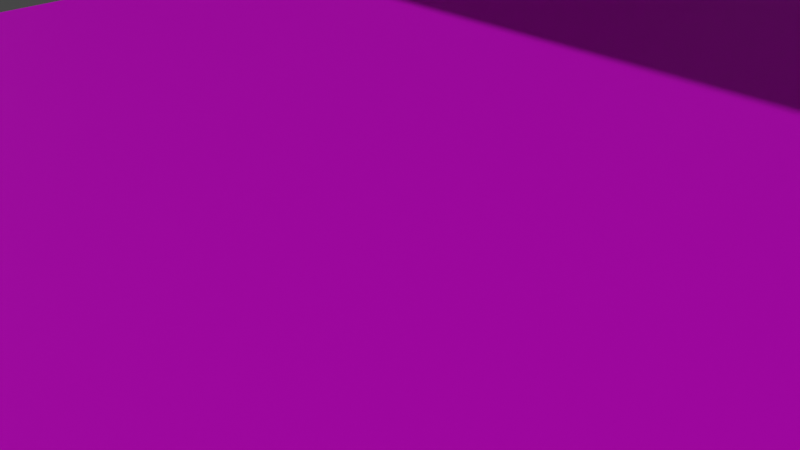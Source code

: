 # Source: hub.blend  (saved by Blender 3.6.13; exported with 4.5.12 LTS)
import bpy
from mathutils import Matrix  # noqa: F401  (used for matrix-valued properties, if any)

bpy.ops.wm.read_factory_settings(use_empty=True)
scene = bpy.context.scene
scene.name = 'Scene'

# ---- collections
col_collection = bpy.data.collections.new('Collection'); scene.collection.children.link(col_collection)

# ---- images (referenced by path relative to the original .blend; pixels are not part of the script)
import os
ASSET_DIR = os.environ.get("B2B_ASSET_DIR", "")  # directory of the original .blend (textures are referenced by path, not embedded)
HERE = os.path.dirname(os.path.abspath(__file__))  # packed textures are extracted next to this script under _unpacked/

def load_image(name, relpath, width, height, colorspace="sRGB"):
    """Load a texture the original file referenced (path relative to the .blend, or extracted next to this script)."""
    p = next((c for c in (os.path.join(HERE, relpath), os.path.join(ASSET_DIR, relpath)) if relpath and os.path.exists(c)), "")
    if p:
        img = bpy.data.images.load(p, check_existing=True)
        img.name = name
    else:  # same state as the original file: an image datablock whose file is absent (Cycles renders it pink)
        img = bpy.data.images.new(name, width, height)
        img.source = "FILE"
        img.filepath = "//" + (relpath or name)
    img.colorspace_settings.name = colorspace
    return img
img_null_png = load_image('null.png', 'null.png', 1024, 1024, 'sRGB')

# ---- materials (node trees are filled in below, after node groups)
mat_cenart = bpy.data.materials.new('cenart')
mat_cenart.use_transparent_shadow = False
mat_triger = bpy.data.materials.new('triger')
mat_triger.surface_render_method = 'BLENDED'
mat_triger.blend_method = 'BLEND'
mat_green = bpy.data.materials.new('green')
mat_green.use_transparent_shadow = False
mat_rigid_boady = bpy.data.materials.new('rigid boady')
mat_rigid_boady.use_transparent_shadow = False
mat_hub_walls = bpy.data.materials.new('hub_walls')
mat_hub_walls.use_transparent_shadow = False

# ---- node groups
ng_hub_base = bpy.data.node_groups.new('hub_base', 'GeometryNodeTree')
_s = ng_hub_base.interface.new_socket(name='Geometry', in_out='OUTPUT', socket_type='NodeSocketGeometry')
_s = ng_hub_base.interface.new_socket(name='Geometry', in_out='OUTPUT', socket_type='NodeSocketGeometry')
_s = ng_hub_base.interface.new_socket(name='Geometry', in_out='INPUT', socket_type='NodeSocketGeometry')
_s = ng_hub_base.interface.new_socket(name='Offset Scale', in_out='INPUT', socket_type='NodeSocketFloat')
_s.default_value = 1.0
ng_hub_base.is_modifier = True
_N = ng_hub_base.nodes; _L = ng_hub_base.links
n0 = _N.new('GeometryNodeExtrudeMesh'); n0.name = 'Extrude Mesh'; n0.location = (-115, 86)
n0.inputs[4].default_value = False
n1 = _N.new('GeometryNodeDeleteGeometry'); n1.name = 'Delete Geometry'; n1.location = (260, 394)
n1.domain = 'FACE'
n2 = _N.new('GeometryNodeJoinGeometry'); n2.name = 'Join Geometry'; n2.location = (1395, -126)
n3 = _N.new('GeometryNodeTransform'); n3.name = 'Transform Geometry'; n3.location = (478, -237)
n3.hide = True
n4 = _N.new('GeometryNodeTransform'); n4.name = 'Transform Geometry.001'; n4.location = (451, -341)
n5 = _N.new('ShaderNodeCombineXYZ'); n5.name = 'Combine XYZ'; n5.location = (-32, -414)
n6 = _N.new('NodeGroupInput'); n6.name = 'Group Input'; n6.location = (-766, -204)
n7 = _N.new('GeometryNodeFlipFaces'); n7.name = 'Flip Faces.001'; n7.location = (802, -507)
n8 = _N.new('GeometryNodeFlipFaces'); n8.name = 'Flip Faces'; n8.location = (607, 367)
n9 = _N.new('GeometryNodeExtrudeMesh'); n9.name = 'Extrude Mesh.001'; n9.location = (522, 142)
n9.inputs[4].default_value = False
n10 = _N.new('GeometryNodeMeshBoolean'); n10.name = 'Mesh Boolean'; n10.location = (1080, 364)
n10.operation = 'UNION'
n10.solver = 'EXACT'
n11 = _N.new('NodeGroupOutput'); n11.name = 'Group Output'; n11.location = (2536, -102)
n12 = _N.new('GeometryNodeMergeByDistance'); n12.name = 'Merge by Distance'; n12.location = (1733, -71)
_L.new(n6.outputs[0], n0.inputs[0])
_L.new(n6.outputs[1], n0.inputs[3])
_L.new(n0.outputs[0], n1.inputs[0])
_L.new(n0.outputs[1], n1.inputs[1])
_L.new(n1.outputs[0], n9.inputs[0])
_L.new(n2.outputs[0], n12.inputs[0])
_L.new(n1.outputs[0], n8.inputs[0])
_L.new(n6.outputs[0], n3.inputs[0])
_L.new(n6.outputs[1], n5.inputs[2])
_L.new(n5.outputs[0], n4.inputs[1])
_L.new(n4.outputs[0], n7.inputs[0])
_L.new(n6.outputs[0], n4.inputs[0])
_L.new(n3.outputs[0], n2.inputs[0])
_L.new(n8.outputs[0], n10.inputs[0])
_L.new(n9.outputs[0], n10.inputs[1])
_L.new(n8.outputs[0], n10.inputs[1])
_L.new(n10.outputs[0], n2.inputs[0])
_L.new(n12.outputs[0], n11.inputs[0])
n11.is_active_output = True

# ---- material node trees
mat_cenart.use_nodes = True; mat_cenart.node_tree.nodes.clear()
_N = mat_cenart.node_tree.nodes; _L = mat_cenart.node_tree.links
n0 = _N.new('ShaderNodeBsdfPrincipled'); n0.name = 'Principled BSDF'; n0.location = (10, 300)
n0.distribution = 'GGX'
n0.subsurface_method = 'RANDOM_WALK_SKIN'
n0.inputs[3].default_value = 1.45
n0.inputs[27].default_value = (0.0, 0.0, 0.0, 1.0)
n0.inputs[28].default_value = 1.0
n1 = _N.new('ShaderNodeOutputMaterial'); n1.name = 'Material Output'; n1.location = (300, 300)
n2 = _N.new('ShaderNodeTexImage'); n2.name = 'Image Texture'; n2.location = (-294, 251)
n2.image = img_null_png
n2.interpolation = 'Closest'
_L.new(n0.outputs[0], n1.inputs[0])
_L.new(n2.outputs[0], n0.inputs[0])
n1.is_active_output = True
mat_triger.use_nodes = True; mat_triger.node_tree.nodes.clear()
_N = mat_triger.node_tree.nodes; _L = mat_triger.node_tree.links
n0 = _N.new('ShaderNodeBsdfPrincipled'); n0.name = 'Principled BSDF'; n0.location = (10, 300)
n0.distribution = 'GGX'
n0.subsurface_method = 'RANDOM_WALK_SKIN'
n0.inputs[0].default_value = (1.0, 1.0, 0.0, 1.0)
n0.inputs[3].default_value = 1.45
n0.inputs[4].default_value = 0.1451
n0.inputs[27].default_value = (0.0, 0.0, 0.0, 1.0)
n0.inputs[28].default_value = 1.0
n1 = _N.new('ShaderNodeOutputMaterial'); n1.name = 'Material Output'; n1.location = (300, 300)
n1.target = 'CYCLES'
n2 = _N.new('ShaderNodeOutputMaterial'); n2.name = 'Material Output.001'; n2.location = (0, 0)
n2.target = 'EEVEE'
n3 = _N.new('ShaderNodeMixShader'); n3.name = 'Mix Shader'; n3.location = (0, 0)
n3.label = 'Disable Shadow'
n3.hide = True
n4 = _N.new('ShaderNodeLightPath'); n4.name = 'Light Path'; n4.location = (0, 0)
n4.hide = True
n5 = _N.new('ShaderNodeBsdfTransparent'); n5.name = 'Transparent BSDF'; n5.location = (0, 0)
n5.hide = True
_L.new(n0.outputs[0], n1.inputs[0])
_L.new(n0.outputs[0], n3.inputs[1])
_L.new(n3.outputs[0], n2.inputs[0])
_L.new(n4.outputs[1], n3.inputs[0])
_L.new(n5.outputs[0], n3.inputs[2])
n1.is_active_output = True
mat_green.use_nodes = True; mat_green.node_tree.nodes.clear()
_N = mat_green.node_tree.nodes; _L = mat_green.node_tree.links
n0 = _N.new('ShaderNodeBsdfPrincipled'); n0.name = 'Principled BSDF'; n0.location = (10, 300)
n0.distribution = 'GGX'
n0.subsurface_method = 'RANDOM_WALK_SKIN'
n0.inputs[0].default_value = (0.003488, 0.8, 0.0, 1.0)
n0.inputs[3].default_value = 1.45
n0.inputs[27].default_value = (0.0, 0.0, 0.0, 1.0)
n0.inputs[28].default_value = 1.0
n1 = _N.new('ShaderNodeOutputMaterial'); n1.name = 'Material Output'; n1.location = (300, 300)
_L.new(n0.outputs[0], n1.inputs[0])
n1.is_active_output = True
mat_rigid_boady.use_nodes = True; mat_rigid_boady.node_tree.nodes.clear()
_N = mat_rigid_boady.node_tree.nodes; _L = mat_rigid_boady.node_tree.links
n0 = _N.new('ShaderNodeBsdfPrincipled'); n0.name = 'Principled BSDF'; n0.location = (48, 300)
n0.distribution = 'GGX'
n0.subsurface_method = 'RANDOM_WALK_SKIN'
n0.inputs[3].default_value = 1.45
n0.inputs[27].default_value = (0.0, 0.0, 0.0, 1.0)
n0.inputs[28].default_value = 1.0
n1 = _N.new('ShaderNodeOutputMaterial'); n1.name = 'Material Output'; n1.location = (338, 300)
n2 = _N.new('ShaderNodeTexImage'); n2.name = 'Image Texture'; n2.location = (-498, 64)
n2.image = img_null_png
n2.interpolation = 'Closest'
n3 = _N.new('ShaderNodeMix'); n3.name = 'Mix'; n3.location = (-172, 242)
n3.data_type = 'RGBA'
n3.blend_type = 'MULTIPLY'
n4 = _N.new('ShaderNodeRGB'); n4.name = 'RGB'; n4.location = (-485, 260)
n4.outputs[0].default_value = (0.0, 0.5, 0.004308, 1.0)
_L.new(n0.outputs[0], n1.inputs[0])
_L.new(n2.outputs[0], n3.inputs[2])
_L.new(n2.outputs[0], n3.inputs[7])
_L.new(n3.outputs[2], n0.inputs[0])
_L.new(n4.outputs[0], n3.inputs[6])
n1.is_active_output = True
mat_hub_walls.use_nodes = True; mat_hub_walls.node_tree.nodes.clear()
_N = mat_hub_walls.node_tree.nodes; _L = mat_hub_walls.node_tree.links
n0 = _N.new('ShaderNodeBsdfPrincipled'); n0.name = 'Principled BSDF'; n0.location = (10, 300)
n0.distribution = 'GGX'
n0.subsurface_method = 'RANDOM_WALK_SKIN'
n0.inputs[3].default_value = 1.45
n0.inputs[27].default_value = (0.0, 0.0, 0.0, 1.0)
n0.inputs[28].default_value = 1.0
n1 = _N.new('ShaderNodeOutputMaterial'); n1.name = 'Material Output'; n1.location = (300, 300)
n2 = _N.new('ShaderNodeTexImage'); n2.name = 'Image Texture'; n2.location = (-336, 244)
n2.image = img_null_png
n2.interpolation = 'Closest'
_L.new(n0.outputs[0], n1.inputs[0])
_L.new(n2.outputs[0], n0.inputs[0])
n1.is_active_output = True

# ---- world
world_world = bpy.data.worlds.new('World'); scene.world = world_world
world_world.use_nodes = True; world_world.node_tree.nodes.clear()
_N = world_world.node_tree.nodes; _L = world_world.node_tree.links
n0 = _N.new('ShaderNodeOutputWorld'); n0.name = 'World Output'; n0.location = (300, 300)
n1 = _N.new('ShaderNodeBackground'); n1.name = 'Background'; n1.location = (10, 300)
n1.inputs[0].default_value = (0.05088, 0.05088, 0.05088, 1.0)
_L.new(n1.outputs[0], n0.inputs[0])
n0.is_active_output = True
world_world.color = (0.05088, 0.05088, 0.05088)
world_world.use_sun_shadow = False
world_world.sun_shadow_jitter_overblur = 0.0

# ---- cameras
cam_camera = bpy.data.cameras.new('Camera')
cam_camera.clip_end = 100.0
cam_camera.ortho_scale = 7.314

# ---- lights
light_sun = bpy.data.lights.new('Sun', 'SUN')
light_sun.transmission_factor = 0.0
light_sun.energy = 1.0

# ---- meshes
me_plane_001 = bpy.data.meshes.new('Plane.001')
me_plane_001.from_pydata([(-10.0, -10.0, 10.0), (10.0, -10.0, 0.0), (-10.0, 10.0, 10.0), (10.0, 10.0, 0.0), (-10.0, 10.0, -1.0), (-10.0, -10.0, -1.0), (10.0, -10.0, -1.0), (10.0, 10.0, -1.0)], [], [(0, 1, 3, 2), (5, 4, 7, 6), (3, 7, 4, 2), (0, 5, 6, 1), (1, 6, 7, 3), (2, 4, 5, 0)])
_uv = me_plane_001.uv_layers.new(name='UVMap')
_uv.uv.foreach_set('vector', [0.0, 0.0, 1.0, 0.0, 1.0, 1.0, 0.0, 1.0, 0.0, 0.0, 0.0, 1.0, 1.0, 1.0, 1.0, 0.0, 1.0, 1.0, 1.0, 1.0, 0.0, 1.0, 0.0, 1.0, 0.0, 0.0, 0.0, 0.0, 1.0, 0.0, 1.0, 0.0, 1.0, 0.0, 1.0, 0.0, 1.0, 1.0, 1.0, 1.0, 0.0, 1.0, 0.0, 1.0, 0.0, 0.0, 0.0, 0.0])
me_plane_001.materials.append(mat_cenart)
me_plane_001.update()
me_cube_001 = bpy.data.meshes.new('Cube.001')
me_cube_001.from_pydata([(-10.0, -10.0, -2.0), (-10.0, -10.0, 0.0), (-10.0, 10.0, -2.0), (-10.0, 10.0, 0.0), (10.0, -10.0, -2.0), (10.0, -10.0, 0.0), (10.0, 10.0, -2.0), (10.0, 10.0, 0.0)], [], [(0, 1, 3, 2), (2, 3, 7, 6), (6, 7, 5, 4), (4, 5, 1, 0), (2, 6, 4, 0), (7, 3, 1, 5)])
_uv = me_cube_001.uv_layers.new(name='UVMap')
_uv.uv.foreach_set('vector', [0.375, 0.0, 0.625, 0.0, 0.625, 0.25, 0.375, 0.25, 0.375, 0.25, 0.625, 0.25, 0.625, 0.5, 0.375, 0.5, 0.375, 0.5, 0.625, 0.5, 0.625, 0.75, 0.375, 0.75, 0.375, 0.75, 0.625, 0.75, 0.625, 1.0, 0.375, 1.0, 0.125, 0.5, 0.375, 0.5, 0.375, 0.75, 0.125, 0.75, 0.625, 0.5, 0.875, 0.5, 0.875, 0.75, 0.625, 0.75])
me_cube_001.materials.append(mat_cenart)
me_cube_001.update()
me_plane_003 = bpy.data.meshes.new('Plane.003')
me_plane_003.from_pydata([(-10.0, -10.0, 10.0), (10.0, -10.0, 0.0), (-10.0, 10.0, 10.0), (10.0, 10.0, 0.0), (-10.0, 10.0, -1.0), (-10.0, -10.0, -1.0), (10.0, -10.0, -1.0), (10.0, 10.0, -1.0), (-6.0, -10.0, 9.236), (-2.0, -10.0, 7.422), (2.0, -10.0, 4.986), (6.0, -10.0, 2.0), (6.0, 10.0, 2.0), (2.0, 10.0, 4.986), (-2.0, 10.0, 7.422), (-6.0, 10.0, 9.236), (-6.0, -10.0, -1.0), (-2.0, -10.0, -1.0), (2.0, -10.0, -1.0), (6.0, -10.0, -1.0), (6.0, 10.0, -1.0), (2.0, 10.0, -1.0), (-2.0, 10.0, -1.0), (-6.0, 10.0, -1.0)], [], [(11, 1, 3, 12), (19, 20, 7, 6), (15, 23, 4, 2), (11, 19, 6, 1), (1, 6, 7, 3), (2, 4, 5, 0), (0, 5, 16, 8), (8, 16, 17, 9), (9, 17, 18, 10), (10, 18, 19, 11), (3, 7, 20, 12), (12, 20, 21, 13), (13, 21, 22, 14), (14, 22, 23, 15), (5, 4, 23, 16), (16, 23, 22, 17), (17, 22, 21, 18), (18, 21, 20, 19), (0, 8, 15, 2), (8, 9, 14, 15), (9, 10, 13, 14), (10, 11, 12, 13), (23, 4, 22)])
_uv = me_plane_003.uv_layers.new(name='UVMap')
_uv.uv.foreach_set('vector', [0.8, 0.0, 1.0, 0.0, 1.0, 1.0, 0.8, 1.0, 0.8, 0.0, 0.8, 1.0, 1.0, 1.0, 1.0, 0.0, 0.2, 1.0, 0.2, 1.0, 0.0, 1.0, 0.0, 1.0, 0.8, 0.0, 0.8, 0.0, 1.0, 0.0, 1.0, 0.0, 1.0, 0.0, 1.0, 0.0, 1.0, 1.0, 1.0, 1.0, 0.0, 1.0, 0.0, 1.0, 0.0, 0.0, 0.0, 0.0, 0.0, 0.0, 0.0, 0.0, 0.2, 0.0, 0.2, 0.0, 0.2, 0.0, 0.2, 0.0, 0.4, 0.0, 0.4, 0.0, 0.4, 0.0, 0.4, 0.0, 0.6, 0.0, 0.6, 0.0, 0.6, 0.0, 0.6, 0.0, 0.8, 0.0, 0.8, 0.0, 1.0, 1.0, 1.0, 1.0, 0.8, 1.0, 0.8, 1.0, 0.8, 1.0, 0.8, 1.0, 0.6, 1.0, 0.6, 1.0, 0.6, 1.0, 0.6, 1.0, 0.4, 1.0, 0.4, 1.0, 0.4, 1.0, 0.4, 1.0, 0.2, 1.0, 0.2, 1.0, 0.0, 0.0, 0.0, 1.0, 0.2, 1.0, 0.2, 0.0, 0.2, 0.0, 0.2, 1.0, 0.4, 1.0, 0.4, 0.0, 0.4, 0.0, 0.4, 1.0, 0.6, 1.0, 0.6, 0.0, 0.6, 0.0, 0.6, 1.0, 0.8, 1.0, 0.8, 0.0, 0.0, 0.0, 0.2, 0.0, 0.2, 1.0, 0.0, 1.0, 0.2, 0.0, 0.4, 0.0, 0.4, 1.0, 0.2, 1.0, 0.4, 0.0, 0.6, 0.0, 0.6, 1.0, 0.4, 1.0, 0.6, 0.0, 0.8, 0.0, 0.8, 1.0, 0.6, 1.0, 0.0, 0.0, 0.0, 0.0, 0.0, 0.0])
me_plane_003.materials.append(mat_cenart)
me_plane_003.update()
me_cube = bpy.data.meshes.new('Cube')
me_cube.from_pydata([(-0.8981, -0.8981, -0.8981), (-1.102, -1.102, -1.102), (-0.8981, -0.8981, 0.8981), (-1.102, -1.102, 1.102), (-0.8981, 0.8981, -0.8981), (-1.102, 1.102, -1.102), (-0.8981, 0.8981, 0.8981), (-1.102, 1.102, 1.102), (0.8981, -0.8981, -0.8981), (1.102, -1.102, -1.102), (0.8981, -0.8981, 0.8981), (1.102, -1.102, 1.102), (0.8981, 0.8981, -0.8981), (1.102, 1.102, -1.102), (0.8981, 0.8981, 0.8981), (1.102, 1.102, 1.102), (-1.0, -0.8235, -0.8235), (-1.0, -0.8235, 0.8235), (-1.0, 0.8235, 0.8235), (-1.0, 0.8235, -0.8235), (-0.8235, 1.0, -0.8235), (-0.8235, 1.0, 0.8235), (0.8235, 1.0, 0.8235), (0.8235, 1.0, -0.8235), (1.0, 0.8235, -0.8235), (1.0, 0.8235, 0.8235), (1.0, -0.8235, 0.8235), (1.0, -0.8235, -0.8235), (0.8235, -1.0, -0.8235), (0.8235, -1.0, 0.8235), (-0.8235, -1.0, 0.8235), (-0.8235, -1.0, -0.8235), (-0.8235, 0.8235, -1.0), (0.8235, 0.8235, -1.0), (0.8235, -0.8235, -1.0), (-0.8235, -0.8235, -1.0), (0.8235, 0.8235, 1.0), (-0.8235, 0.8235, 1.0), (-0.8235, -0.8235, 1.0), (0.8235, -0.8235, 1.0)], [], [(16, 17, 2, 0), (17, 16, 1, 3), (17, 18, 6, 2), (18, 17, 3, 7), (18, 19, 4, 6), (19, 18, 7, 5), (19, 16, 0, 4), (16, 19, 5, 1), (20, 21, 6, 4), (21, 20, 5, 7), (21, 22, 14, 6), (22, 21, 7, 15), (22, 23, 12, 14), (23, 22, 15, 13), (23, 20, 4, 12), (20, 23, 13, 5), (24, 25, 14, 12), (25, 24, 13, 15), (25, 26, 10, 14), (26, 25, 15, 11), (26, 27, 8, 10), (27, 26, 11, 9), (27, 24, 12, 8), (24, 27, 9, 13), (28, 29, 10, 8), (29, 28, 9, 11), (29, 30, 2, 10), (30, 29, 11, 3), (30, 31, 0, 2), (31, 30, 3, 1), (31, 28, 8, 0), (28, 31, 1, 9), (32, 33, 12, 4), (33, 32, 5, 13), (33, 34, 8, 12), (34, 33, 13, 9), (34, 35, 0, 8), (35, 34, 9, 1), (35, 32, 4, 0), (32, 35, 1, 5), (36, 37, 6, 14), (37, 36, 15, 7), (37, 38, 2, 6), (38, 37, 7, 3), (38, 39, 10, 2), (39, 38, 3, 11), (39, 36, 14, 10), (36, 39, 11, 15)])
_uv = me_cube.uv_layers.new(name='UVMap')
_uv.uv.foreach_set('vector', [0.375, 0.0, 0.625, 0.0, 0.625, 0.0, 0.375, 0.0, 0.625, 0.0, 0.375, 0.0, 0.375, 0.0, 0.625, 0.0, 0.625, 0.0, 0.625, 0.25, 0.625, 0.25, 0.625, 0.0, 0.625, 0.25, 0.625, 0.0, 0.625, 0.0, 0.625, 0.25, 0.625, 0.25, 0.375, 0.25, 0.375, 0.25, 0.625, 0.25, 0.375, 0.25, 0.625, 0.25, 0.625, 0.25, 0.375, 0.25, 0.375, 0.25, 0.375, 0.0, 0.375, 0.0, 0.375, 0.25, 0.375, 0.0, 0.375, 0.25, 0.375, 0.25, 0.375, 0.0, 0.375, 0.25, 0.625, 0.25, 0.625, 0.25, 0.375, 0.25, 0.625, 0.25, 0.375, 0.25, 0.375, 0.25, 0.625, 0.25, 0.625, 0.25, 0.625, 0.5, 0.625, 0.5, 0.625, 0.25, 0.625, 0.5, 0.625, 0.25, 0.625, 0.25, 0.625, 0.5, 0.625, 0.5, 0.375, 0.5, 0.375, 0.5, 0.625, 0.5, 0.375, 0.5, 0.625, 0.5, 0.625, 0.5, 0.375, 0.5, 0.375, 0.5, 0.375, 0.25, 0.375, 0.25, 0.375, 0.5, 0.375, 0.25, 0.375, 0.5, 0.375, 0.5, 0.375, 0.25, 0.375, 0.5, 0.625, 0.5, 0.625, 0.5, 0.375, 0.5, 0.625, 0.5, 0.375, 0.5, 0.375, 0.5, 0.625, 0.5, 0.625, 0.5, 0.625, 0.75, 0.625, 0.75, 0.625, 0.5, 0.625, 0.75, 0.625, 0.5, 0.625, 0.5, 0.625, 0.75, 0.625, 0.75, 0.375, 0.75, 0.375, 0.75, 0.625, 0.75, 0.375, 0.75, 0.625, 0.75, 0.625, 0.75, 0.375, 0.75, 0.375, 0.75, 0.375, 0.5, 0.375, 0.5, 0.375, 0.75, 0.375, 0.5, 0.375, 0.75, 0.375, 0.75, 0.375, 0.5, 0.375, 0.75, 0.625, 0.75, 0.625, 0.75, 0.375, 0.75, 0.625, 0.75, 0.375, 0.75, 0.375, 0.75, 0.625, 0.75, 0.625, 0.75, 0.625, 1.0, 0.625, 1.0, 0.625, 0.75, 0.625, 1.0, 0.625, 0.75, 0.625, 0.75, 0.625, 1.0, 0.625, 1.0, 0.375, 1.0, 0.375, 1.0, 0.625, 1.0, 0.375, 1.0, 0.625, 1.0, 0.625, 1.0, 0.375, 1.0, 0.375, 1.0, 0.375, 0.75, 0.375, 0.75, 0.375, 1.0, 0.375, 0.75, 0.375, 1.0, 0.375, 1.0, 0.375, 0.75, 0.125, 0.5, 0.375, 0.5, 0.375, 0.5, 0.125, 0.5, 0.375, 0.5, 0.125, 0.5, 0.125, 0.5, 0.375, 0.5, 0.375, 0.5, 0.375, 0.75, 0.375, 0.75, 0.375, 0.5, 0.375, 0.75, 0.375, 0.5, 0.375, 0.5, 0.375, 0.75, 0.375, 0.75, 0.125, 0.75, 0.125, 0.75, 0.375, 0.75, 0.125, 0.75, 0.375, 0.75, 0.375, 0.75, 0.125, 0.75, 0.125, 0.75, 0.125, 0.5, 0.125, 0.5, 0.125, 0.75, 0.125, 0.5, 0.125, 0.75, 0.125, 0.75, 0.125, 0.5, 0.625, 0.5, 0.875, 0.5, 0.875, 0.5, 0.625, 0.5, 0.875, 0.5, 0.625, 0.5, 0.625, 0.5, 0.875, 0.5, 0.875, 0.5, 0.875, 0.75, 0.875, 0.75, 0.875, 0.5, 0.875, 0.75, 0.875, 0.5, 0.875, 0.5, 0.875, 0.75, 0.875, 0.75, 0.625, 0.75, 0.625, 0.75, 0.875, 0.75, 0.625, 0.75, 0.875, 0.75, 0.875, 0.75, 0.625, 0.75, 0.625, 0.75, 0.625, 0.5, 0.625, 0.5, 0.625, 0.75, 0.625, 0.5, 0.625, 0.75, 0.625, 0.75, 0.625, 0.5])
me_cube.update()
me_cube_002 = bpy.data.meshes.new('Cube.002')
me_cube_002.from_pydata([(-1.0, -1.0, -1.0), (-1.0, -1.0, 1.0), (-1.0, 1.0, -1.0), (-1.0, 1.0, 1.0), (1.0, -1.0, -1.0), (1.0, -1.0, 1.0), (1.0, 1.0, -1.0), (1.0, 1.0, 1.0)], [], [(0, 1, 3, 2), (2, 3, 7, 6), (6, 7, 5, 4), (4, 5, 1, 0), (2, 6, 4, 0), (7, 3, 1, 5)])
_uv = me_cube_002.uv_layers.new(name='UVMap')
_uv.uv.foreach_set('vector', [0.375, 0.0, 0.625, 0.0, 0.625, 0.25, 0.375, 0.25, 0.375, 0.25, 0.625, 0.25, 0.625, 0.5, 0.375, 0.5, 0.375, 0.5, 0.625, 0.5, 0.625, 0.75, 0.375, 0.75, 0.375, 0.75, 0.625, 0.75, 0.625, 1.0, 0.375, 1.0, 0.125, 0.5, 0.375, 0.5, 0.375, 0.75, 0.125, 0.75, 0.625, 0.5, 0.875, 0.5, 0.875, 0.75, 0.625, 0.75])
me_cube_002.materials.append(mat_triger)
me_cube_002.update()
me_cube_003 = bpy.data.meshes.new('Cube.003')
me_cube_003.from_pydata([(-1.0, -1.0, 0.0), (-0.5929, -0.5929, 0.2475), (-1.0, 1.0, 0.0), (-0.5929, 0.5929, 0.2475), (1.0, -1.0, 0.0), (0.5929, -0.5929, 0.2475), (1.0, 1.0, 0.0), (0.5929, 0.5929, 0.2475), (-3.2, 9.537e-07, 1.247), (-3.2, 8.345e-07, 11.25), (3.2, 9.537e-07, 1.247), (3.2, 8.345e-07, 11.25), (-0.3227, 1.539e-07, 0.2475), (0.3227, 1.539e-07, 0.2475), (-3.2, 0.1328, 1.247), (-3.2, 0.1328, 11.25), (3.2, 0.1328, 11.25), (3.2, 0.1328, 1.247), (0.3227, 0.1328, 0.2475), (-0.3227, 0.1328, 0.2475)], [], [(0, 1, 3, 2), (2, 3, 7, 6), (6, 7, 5, 4), (4, 5, 1, 0), (2, 6, 4, 0), (7, 3, 1, 5), (11, 10, 8, 9), (10, 13, 12, 8), (16, 15, 14, 17), (17, 14, 19, 18), (13, 10, 17, 18), (11, 9, 15, 16), (8, 12, 19, 14), (12, 13, 18, 19), (10, 11, 16, 17), (9, 8, 14, 15)])
_uv = me_cube_003.uv_layers.new(name='UVMap')
_uv.uv.foreach_set('vector', [0.375, 0.0, 0.625, 0.0, 0.625, 0.25, 0.375, 0.25, 0.375, 0.25, 0.625, 0.25, 0.625, 0.5, 0.375, 0.5, 0.375, 0.5, 0.625, 0.5, 0.625, 0.75, 0.375, 0.75, 0.375, 0.75, 0.625, 0.75, 0.625, 1.0, 0.375, 1.0, 0.125, 0.5, 0.375, 0.5, 0.375, 0.75, 0.125, 0.75, 0.625, 0.5, 0.875, 0.5, 0.875, 0.75, 0.625, 0.75, 0.625, 0.5, 0.625, 0.75, 0.875, 0.75, 0.875, 0.5, 0.625, 0.75, 0.625, 0.75, 0.875, 0.75, 0.875, 0.75, 0.625, 0.5, 0.875, 0.5, 0.875, 0.75, 0.625, 0.75, 0.625, 0.75, 0.875, 0.75, 0.875, 0.75, 0.625, 0.75, 0.625, 0.75, 0.625, 0.75, 0.625, 0.75, 0.625, 0.75, 0.625, 0.5, 0.875, 0.5, 0.875, 0.5, 0.625, 0.5, 0.875, 0.75, 0.875, 0.75, 0.875, 0.75, 0.875, 0.75, 0.875, 0.75, 0.625, 0.75, 0.625, 0.75, 0.875, 0.75, 0.625, 0.75, 0.625, 0.5, 0.625, 0.5, 0.625, 0.75, 0.875, 0.5, 0.875, 0.75, 0.875, 0.75, 0.875, 0.5])
me_cube_003.update()
me_cube_005 = bpy.data.meshes.new('Cube.005')
me_cube_005.from_pydata([(-0.9711, -0.9711, -0.9711), (-1.029, -1.029, -1.029), (-0.9711, -0.9711, 0.9711), (-1.029, -1.029, 1.029), (-0.9711, 0.9711, -0.9711), (-1.029, 1.029, -1.029), (-0.9711, 0.9711, 0.9711), (-1.029, 1.029, 1.029), (0.9711, -0.9711, -0.9711), (1.029, -1.029, -1.029), (0.9711, -0.9711, 0.9711), (1.029, -1.029, 1.029), (0.9711, 0.9711, -0.9711), (1.029, 1.029, -1.029), (0.9711, 0.9711, 0.9711), (1.029, 1.029, 1.029), (-1.0, -0.95, -0.95), (-1.0, -0.95, 0.95), (-1.0, 0.95, 0.95), (-1.0, 0.95, -0.95), (-0.95, 1.0, -0.95), (-0.95, 1.0, 0.95), (0.95, 1.0, 0.95), (0.95, 1.0, -0.95), (1.0, 0.95, -0.95), (1.0, 0.95, 0.95), (1.0, -0.95, 0.95), (1.0, -0.95, -0.95), (0.95, -1.0, -0.95), (0.95, -1.0, 0.95), (-0.95, -1.0, 0.95), (-0.95, -1.0, -0.95), (-0.95, 0.95, -1.0), (0.95, 0.95, -1.0), (0.95, -0.95, -1.0), (-0.95, -0.95, -1.0), (0.95, 0.95, 1.0), (-0.95, 0.95, 1.0), (-0.95, -0.95, 1.0), (0.95, -0.95, 1.0)], [], [(16, 17, 2, 0), (17, 16, 1, 3), (17, 18, 6, 2), (18, 17, 3, 7), (18, 19, 4, 6), (19, 18, 7, 5), (19, 16, 0, 4), (16, 19, 5, 1), (20, 21, 6, 4), (21, 20, 5, 7), (21, 22, 14, 6), (22, 21, 7, 15), (22, 23, 12, 14), (23, 22, 15, 13), (23, 20, 4, 12), (20, 23, 13, 5), (24, 25, 14, 12), (25, 24, 13, 15), (25, 26, 10, 14), (26, 25, 15, 11), (26, 27, 8, 10), (27, 26, 11, 9), (27, 24, 12, 8), (24, 27, 9, 13), (28, 29, 10, 8), (29, 28, 9, 11), (29, 30, 2, 10), (30, 29, 11, 3), (30, 31, 0, 2), (31, 30, 3, 1), (31, 28, 8, 0), (28, 31, 1, 9), (32, 33, 12, 4), (33, 32, 5, 13), (33, 34, 8, 12), (34, 33, 13, 9), (34, 35, 0, 8), (35, 34, 9, 1), (35, 32, 4, 0), (32, 35, 1, 5), (36, 37, 6, 14), (37, 36, 15, 7), (37, 38, 2, 6), (38, 37, 7, 3), (38, 39, 10, 2), (39, 38, 3, 11), (39, 36, 14, 10), (36, 39, 11, 15)])
_uv = me_cube_005.uv_layers.new(name='UVMap')
_uv.uv.foreach_set('vector', [0.375, 0.0, 0.625, 0.0, 0.625, 0.0, 0.375, 0.0, 0.625, 0.0, 0.375, 0.0, 0.375, 0.0, 0.625, 0.0, 0.625, 0.0, 0.625, 0.25, 0.625, 0.25, 0.625, 0.0, 0.625, 0.25, 0.625, 0.0, 0.625, 0.0, 0.625, 0.25, 0.625, 0.25, 0.375, 0.25, 0.375, 0.25, 0.625, 0.25, 0.375, 0.25, 0.625, 0.25, 0.625, 0.25, 0.375, 0.25, 0.375, 0.25, 0.375, 0.0, 0.375, 0.0, 0.375, 0.25, 0.375, 0.0, 0.375, 0.25, 0.375, 0.25, 0.375, 0.0, 0.375, 0.25, 0.625, 0.25, 0.625, 0.25, 0.375, 0.25, 0.625, 0.25, 0.375, 0.25, 0.375, 0.25, 0.625, 0.25, 0.625, 0.25, 0.625, 0.5, 0.625, 0.5, 0.625, 0.25, 0.625, 0.5, 0.625, 0.25, 0.625, 0.25, 0.625, 0.5, 0.625, 0.5, 0.375, 0.5, 0.375, 0.5, 0.625, 0.5, 0.375, 0.5, 0.625, 0.5, 0.625, 0.5, 0.375, 0.5, 0.375, 0.5, 0.375, 0.25, 0.375, 0.25, 0.375, 0.5, 0.375, 0.25, 0.375, 0.5, 0.375, 0.5, 0.375, 0.25, 0.375, 0.5, 0.625, 0.5, 0.625, 0.5, 0.375, 0.5, 0.625, 0.5, 0.375, 0.5, 0.375, 0.5, 0.625, 0.5, 0.625, 0.5, 0.625, 0.75, 0.625, 0.75, 0.625, 0.5, 0.625, 0.75, 0.625, 0.5, 0.625, 0.5, 0.625, 0.75, 0.625, 0.75, 0.375, 0.75, 0.375, 0.75, 0.625, 0.75, 0.375, 0.75, 0.625, 0.75, 0.625, 0.75, 0.375, 0.75, 0.375, 0.75, 0.375, 0.5, 0.375, 0.5, 0.375, 0.75, 0.375, 0.5, 0.375, 0.75, 0.375, 0.75, 0.375, 0.5, 0.375, 0.75, 0.625, 0.75, 0.625, 0.75, 0.375, 0.75, 0.625, 0.75, 0.375, 0.75, 0.375, 0.75, 0.625, 0.75, 0.625, 0.75, 0.625, 1.0, 0.625, 1.0, 0.625, 0.75, 0.625, 1.0, 0.625, 0.75, 0.625, 0.75, 0.625, 1.0, 0.625, 1.0, 0.375, 1.0, 0.375, 1.0, 0.625, 1.0, 0.375, 1.0, 0.625, 1.0, 0.625, 1.0, 0.375, 1.0, 0.375, 1.0, 0.375, 0.75, 0.375, 0.75, 0.375, 1.0, 0.375, 0.75, 0.375, 1.0, 0.375, 1.0, 0.375, 0.75, 0.125, 0.5, 0.375, 0.5, 0.375, 0.5, 0.125, 0.5, 0.375, 0.5, 0.125, 0.5, 0.125, 0.5, 0.375, 0.5, 0.375, 0.5, 0.375, 0.75, 0.375, 0.75, 0.375, 0.5, 0.375, 0.75, 0.375, 0.5, 0.375, 0.5, 0.375, 0.75, 0.375, 0.75, 0.125, 0.75, 0.125, 0.75, 0.375, 0.75, 0.125, 0.75, 0.375, 0.75, 0.375, 0.75, 0.125, 0.75, 0.125, 0.75, 0.125, 0.5, 0.125, 0.5, 0.125, 0.75, 0.125, 0.5, 0.125, 0.75, 0.125, 0.75, 0.125, 0.5, 0.625, 0.5, 0.875, 0.5, 0.875, 0.5, 0.625, 0.5, 0.875, 0.5, 0.625, 0.5, 0.625, 0.5, 0.875, 0.5, 0.875, 0.5, 0.875, 0.75, 0.875, 0.75, 0.875, 0.5, 0.875, 0.75, 0.875, 0.5, 0.875, 0.5, 0.875, 0.75, 0.875, 0.75, 0.625, 0.75, 0.625, 0.75, 0.875, 0.75, 0.625, 0.75, 0.875, 0.75, 0.875, 0.75, 0.625, 0.75, 0.625, 0.75, 0.625, 0.5, 0.625, 0.5, 0.625, 0.75, 0.625, 0.5, 0.625, 0.75, 0.625, 0.75, 0.625, 0.5])
me_cube_005.materials.append(mat_green)
me_cube_005.update()
me_cube_007 = bpy.data.meshes.new('Cube.007')
me_cube_007.from_pydata([(-1.0, -1.0, -1.0), (-1.0, -1.0, 1.0), (-1.0, 1.0, -1.0), (-1.0, 1.0, 1.0), (1.0, -1.0, -1.0), (1.0, -1.0, 1.0), (1.0, 1.0, -1.0), (1.0, 1.0, 1.0)], [], [(0, 1, 3, 2), (2, 3, 7, 6), (6, 7, 5, 4), (4, 5, 1, 0), (2, 6, 4, 0), (7, 3, 1, 5)])
_uv = me_cube_007.uv_layers.new(name='UVMap')
_uv.uv.foreach_set('vector', [0.375, 0.0, 0.625, 0.0, 0.625, 0.25, 0.375, 0.25, 0.375, 0.25, 0.625, 0.25, 0.625, 0.5, 0.375, 0.5, 0.375, 0.5, 0.625, 0.5, 0.625, 0.75, 0.375, 0.75, 0.375, 0.75, 0.625, 0.75, 0.625, 1.0, 0.375, 1.0, 0.125, 0.5, 0.375, 0.5, 0.375, 0.75, 0.125, 0.75, 0.625, 0.5, 0.875, 0.5, 0.875, 0.75, 0.625, 0.75])
me_cube_007.materials.append(mat_rigid_boady)
me_cube_007.update()
me_plane_005 = bpy.data.meshes.new('Plane.005')
me_plane_005.from_pydata([(-10.0, -10.0, -6.0), (10.0, -10.0, -6.0), (-10.0, 10.0, -6.0), (10.0, 10.0, -6.0), (-30.0, -10.0, -6.0), (-30.0, 10.0, -6.0), (-10.0, 50.0, -6.0), (-30.0, 50.0, -6.0), (-10.0, 73.0, -6.0), (-30.0, 73.0, -6.0), (-10.0, -30.0, -6.0), (-30.0, -30.0, -6.0), (-53.0, 10.0, -6.0), (-53.0, 50.0, -6.0), (-10.0, 114.0, 3.0), (-30.0, 114.0, 3.0), (21.46, 134.0, 3.0), (-61.46, 134.0, 3.0), (34.36, 147.0, 3.0), (-74.36, 147.0, 3.0), (39.05, 161.9, 3.0), (-79.05, 161.9, 3.0), (39.05, 186.9, 3.0), (-79.05, 186.9, 3.0), (39.05, 187.9, 3.0), (-17.05, 245.9, 3.0), (-79.05, 244.9, 3.0), (39.05, 245.9, 3.0), (-17.05, 303.9, 3.0), (72.05, 161.9, 3.0), (72.05, 186.9, 3.0), (81.05, 49.41, 3.0), (81.05, 299.4, 3.0), (237.0, 49.41, 3.0), (237.0, 299.4, 3.0)], [], [(0, 1, 3, 2), (0, 2, 5, 4), (5, 2, 6, 7), (7, 6, 8, 9), (0, 4, 11, 10), (5, 7, 13, 12), (9, 8, 14, 15), (15, 14, 16, 17), (17, 16, 18, 19), (19, 18, 20, 21), (21, 20, 22, 23), (23, 22, 24, 25), (23, 25, 28, 26), (25, 24, 27, 28), (22, 20, 29, 30), (30, 29, 31, 32), (32, 31, 33, 34)])
_uv = me_plane_005.uv_layers.new(name='UVMap')
_uv.uv.foreach_set('vector', [1.801, -3.6, 4.404, -3.6, 4.404, -0.9967, 1.801, -0.9967, 1.801, -3.6, 1.801, -0.9967, -0.8015, -0.9967, -0.8015, -3.6, -0.8015, -0.9967, 1.801, -0.9967, 1.801, 4.209, -0.8015, 4.209, -0.8015, 4.209, 1.801, 4.209, 1.801, 7.203, -0.8015, 7.203, 1.801, -3.6, -0.8015, -3.6, -0.8015, -6.203, 1.801, -6.203, -0.8015, -0.9967, -0.8015, 4.209, -3.795, 4.209, -3.795, -0.9967, -0.8015, 7.203, 1.801, 7.203, 1.801, 7.203, -0.8015, 7.203, -0.8015, 7.203, 1.801, 7.203, 1.801, 7.203, -0.8015, 7.203, -0.8015, 7.203, 1.801, 7.203, 1.801, 7.203, -0.8015, 7.203, -0.8015, 7.203, 1.801, 7.203, 1.801, 7.203, -0.8015, 7.203, -0.8015, 7.203, 1.801, 7.203, 1.801, 7.203, -0.8015, 7.203, -0.8015, 7.203, 1.801, 7.203, 1.801, 7.203, -0.8015, 7.203, -0.8015, 7.203, -0.8015, 7.203, -0.8015, 7.203, -0.8015, 7.203, -0.8015, 7.203, 1.801, 7.203, 1.801, 7.203, -0.8015, 7.203, 1.801, 7.203, 1.801, 7.203, 1.801, 7.203, 1.801, 7.203, 1.801, 7.203, 1.801, 7.203, 1.801, 7.203, 1.801, 7.203, 1.801, 7.203, 1.801, 7.203, 1.801, 7.203, 1.801, 7.203])
me_plane_005.materials.append(mat_hub_walls)
me_plane_005.update()
me_plane_002 = bpy.data.meshes.new('Plane.002')
me_plane_002.from_pydata([(-1.0, -1.0, 0.0), (1.0, -1.0, 0.0), (-1.0, 1.0, 0.0), (1.0, 1.0, 0.0)], [], [(0, 1, 3, 2)])
_uv = me_plane_002.uv_layers.new(name='UVMap')
_uv.uv.foreach_set('vector', [0.0, 0.0, 1.0, 0.0, 1.0, 1.0, 0.0, 1.0])
me_plane_002.update()

# ---- objects
ob_camera = bpy.data.objects.new('Camera', cam_camera)
ob_empty = bpy.data.objects.new('Empty', None)
ob_plane_002 = bpy.data.objects.new('Plane.002', me_plane_001)
ob_cube_003 = bpy.data.objects.new('Cube.003', me_cube_001)
ob_cube_004 = bpy.data.objects.new('Cube.004', me_cube_001)
ob_plane_001 = bpy.data.objects.new('Plane.001', me_plane_003)
ob_cube = bpy.data.objects.new('Cube', me_cube)
ob_exit_triger = bpy.data.objects.new('exit_triger', me_cube_002)
ob_cube_002 = bpy.data.objects.new('Cube.002', me_cube_003)
ob_wire_frame = bpy.data.objects.new('wire_frame', me_cube_005)
ob_cube_005 = bpy.data.objects.new('Cube.005', me_cube_007)
ob_cube_006 = bpy.data.objects.new('Cube.006', me_cube_007)
ob_cube_007 = bpy.data.objects.new('Cube.007', me_cube_007)
ob_plane = bpy.data.objects.new('Plane', me_plane_005)
ob_plane_005 = bpy.data.objects.new('Plane.005', me_plane_002)
ob_sun = bpy.data.objects.new('Sun', light_sun)
ob_cube_001 = bpy.data.objects.new('Cube.001', me_cube_001)
ob_cube_008 = bpy.data.objects.new('Cube.008', me_cube_001)
ob_plane_003 = bpy.data.objects.new('Plane.003', me_plane_005)
ob_cube_009 = bpy.data.objects.new('Cube.009', me_cube_007)
ob_cube_010 = bpy.data.objects.new('Cube.010', me_cube_007)
ob_cube_011 = bpy.data.objects.new('Cube.011', me_cube_007)
ob_cube_012 = bpy.data.objects.new('Cube.012', me_cube_007)
ob_cube_013 = bpy.data.objects.new('Cube.013', me_cube_007)
ob_cube_014 = bpy.data.objects.new('Cube.014', me_cube_007)
ob_cube_015 = bpy.data.objects.new('Cube.015', me_cube_007)
ob_cube_016 = bpy.data.objects.new('Cube.016', me_cube_007)
ob_cube_017 = bpy.data.objects.new('Cube.017', me_cube_007)
ob_cube_018 = bpy.data.objects.new('Cube.018', me_cube_007)
ob_cube_019 = bpy.data.objects.new('Cube.019', me_cube_007)
ob_cube_020 = bpy.data.objects.new('Cube.020', me_cube_007)
ob_cube_021 = bpy.data.objects.new('Cube.021', me_cube_007)
ob_cube_022 = bpy.data.objects.new('Cube.022', me_cube_007)
ob_cube_023 = bpy.data.objects.new('Cube.023', me_cube_007)
ob_cube_024 = bpy.data.objects.new('Cube.024', me_cube_007)
ob_cube_025 = bpy.data.objects.new('Cube.025', me_cube_007)
ob_cube_026 = bpy.data.objects.new('Cube.026', me_cube_007)
ob_cube_027 = bpy.data.objects.new('Cube.027', me_cube_007)
ob_cube_028 = bpy.data.objects.new('Cube.028', me_cube_007)
ob_cube_029 = bpy.data.objects.new('Cube.029', me_cube_007)
ob_cube_030 = bpy.data.objects.new('Cube.030', me_cube_007)
ob_cube_031 = bpy.data.objects.new('Cube.031', me_cube_007)
ob_cube_032 = bpy.data.objects.new('Cube.032', me_cube_007)
ob_cube_033 = bpy.data.objects.new('Cube.033', me_cube_007)
ob_cube_034 = bpy.data.objects.new('Cube.034', me_cube_007)
ob_cube_035 = bpy.data.objects.new('Cube.035', me_cube_007)
ob_cube_036 = bpy.data.objects.new('Cube.036', me_cube_007)
ob_cube_037 = bpy.data.objects.new('Cube.037', me_cube_007)
ob_cube_038 = bpy.data.objects.new('Cube.038', me_cube_007)
ob_cube_039 = bpy.data.objects.new('Cube.039', me_cube_007)
ob_cube_040 = bpy.data.objects.new('Cube.040', me_cube_007)
ob_cube_041 = bpy.data.objects.new('Cube.041', me_cube_007)
ob_cube_042 = bpy.data.objects.new('Cube.042', me_cube_007)
ob_cube_043 = bpy.data.objects.new('Cube.043', me_cube_007)
ob_cube_044 = bpy.data.objects.new('Cube.044', me_cube_007)
ob_cube_045 = bpy.data.objects.new('Cube.045', me_cube_007)
ob_cube_046 = bpy.data.objects.new('Cube.046', me_cube_007)
ob_cube_047 = bpy.data.objects.new('Cube.047', me_cube_007)
ob_cube_048 = bpy.data.objects.new('Cube.048', me_cube_007)
ob_cube_049 = bpy.data.objects.new('Cube.049', me_cube_007)
ob_cube_050 = bpy.data.objects.new('Cube.050', me_cube_007)
ob_cube_051 = bpy.data.objects.new('Cube.051', me_cube_007)
ob_cube_052 = bpy.data.objects.new('Cube.052', me_cube_007)
ob_cube_053 = bpy.data.objects.new('Cube.053', me_cube_007)
ob_cube_054 = bpy.data.objects.new('Cube.054', me_cube_007)
ob_cube_055 = bpy.data.objects.new('Cube.055', me_cube_007)
ob_cube_056 = bpy.data.objects.new('Cube.056', me_cube_007)
ob_cube_057 = bpy.data.objects.new('Cube.057', me_cube_007)
ob_cube_058 = bpy.data.objects.new('Cube.058', me_cube_007)
ob_cube_059 = bpy.data.objects.new('Cube.059', me_cube_007)
ob_cube_060 = bpy.data.objects.new('Cube.060', me_cube_007)
ob_cube_061 = bpy.data.objects.new('Cube.061', me_cube_007)
ob_cube_062 = bpy.data.objects.new('Cube.062', me_cube_007)
ob_cube_063 = bpy.data.objects.new('Cube.063', me_cube_007)
ob_cube_064 = bpy.data.objects.new('Cube.064', me_cube_007)
ob_cube_065 = bpy.data.objects.new('Cube.065', me_cube_007)
ob_cube_066 = bpy.data.objects.new('Cube.066', me_cube_007)
ob_cube_067 = bpy.data.objects.new('Cube.067', me_cube_007)
ob_cube_068 = bpy.data.objects.new('Cube.068', me_cube_007)
ob_cube_069 = bpy.data.objects.new('Cube.069', me_cube_007)
ob_cube_070 = bpy.data.objects.new('Cube.070', me_cube_007)
ob_cube_071 = bpy.data.objects.new('Cube.071', me_cube_007)
ob_cube_072 = bpy.data.objects.new('Cube.072', me_cube_007)
ob_cube_073 = bpy.data.objects.new('Cube.073', me_cube_007)
ob_cube_074 = bpy.data.objects.new('Cube.074', me_cube_007)
ob_empty_001 = bpy.data.objects.new('Empty.001', None)

# ---- transforms, parenting, visibility, modifiers, constraints
ob_camera.location = (7.359, -6.926, 4.958)
ob_camera.rotation_euler = (1.109, 0.0, 0.8149)
ob_camera.lock_rotations_4d = False
ob_camera.empty_display_type = 'ARROWS'
ob_camera.color = (0.0, 0.0, 0.0, 0.0)
ob_camera.display_type = 'WIRE'
ob_camera.lineart.crease_threshold = 0.0
ob_empty.location = (-21.58, 121.2, 42.0)
ob_empty.empty_display_type = 'ARROWS'
ob_plane_002.location = (-20.0, 20.0, 0.0)
ob_cube_003.location = (0.0, 20.0, 0.0)
ob_cube_004.location = (0.0, 0.0, 0.0)
ob_plane_001.location = (-40.0, 40.0, 10.0)
ob_plane_001.rotation_euler = (0.0, -0.0, -1.571)
ob_cube.location = (9.0, 27.0, 2.0)
ob_exit_triger.location = (-47.0, 19.0, 15.0)
ob_exit_triger.scale = (1.513, 5.618, 5.618)
ob_exit_triger.visible_shadow = False
ob_cube_002.location = (-48.96, 15.24, 29.0)
ob_cube_002.rotation_euler = (0.0, -0.0, 1.571)
ob_wire_frame.parent = ob_exit_triger
ob_wire_frame.matrix_parent_inverse = Matrix(((0.6611, -0.0, 0.0, 71.4), (-0.0, 0.178, -0.0, -3.382), (0.0, 0.0, 0.178, -2.67), (-0.0, 0.0, -0.0, 1.0)))
ob_wire_frame.location = (-108.0, 19.0, 15.0)
ob_wire_frame.scale = (1.513, 5.618, 5.618)
ob_cube_005.location = (0.0, 29.0, 1.0)
ob_cube_006.location = (-2.0, 29.0, 1.0)
ob_cube_007.location = (-1.0, 29.0, 3.0)
ob_plane.location = (0.0, 0.0, 35.0)
_m = ob_plane.modifiers.new('GeometryNodes', 'NODES')
_m.node_group = ng_hub_base
_gi = [s.identifier for s in ng_hub_base.interface.items_tree if s.item_type == 'SOCKET' and s.in_out == 'INPUT']
_m[_gi[1]] = 15.03  # Offset Scale
_m = ob_plane.modifiers.new('Decimate', 'DECIMATE')
_m.decimate_type = 'DISSOLVE'
_m.angle_limit = 0.01745
ob_plane_005.location = (0.0, 0.0, -7.0)
ob_sun.location = (0.0, 0.0, 84.0)
ob_sun.rotation_euler = (0.4526, 0.295, -0.2052)
ob_cube_001.location = (-40.0, 20.0, 10.0)
ob_cube_008.location = (-40.0, 60.0, 20.0)
ob_plane_003.location = (0.0, 0.0, 152.0)
_m = ob_plane_003.modifiers.new('GeometryNodes', 'NODES')
_m.node_group = ng_hub_base
_gi = [s.identifier for s in ng_hub_base.interface.items_tree if s.item_type == 'SOCKET' and s.in_out == 'INPUT']
_m[_gi[1]] = 15.03  # Offset Scale
_m = ob_plane_003.modifiers.new('Decimate', 'DECIMATE')
ob_cube_009.location = (-21.98, 22.01, 37.45)
ob_cube_010.location = (-23.98, 22.01, 37.45)
ob_cube_011.location = (-22.98, 22.01, 39.45)
ob_cube_012.location = (-27.93, 23.04, 39.8)
ob_cube_013.location = (-29.93, 23.04, 39.8)
ob_cube_014.location = (-28.93, 23.04, 41.8)
ob_cube_015.location = (-17.44, 24.73, 42.58)
ob_cube_016.location = (-19.44, 24.73, 42.58)
ob_cube_017.location = (-18.44, 24.73, 44.58)
ob_cube_018.location = (-22.48, 26.54, 46.42)
ob_cube_019.location = (-24.48, 26.54, 46.42)
ob_cube_020.location = (-23.48, 26.54, 48.42)
ob_cube_021.location = (-15.34, 27.6, 48.13)
ob_cube_022.location = (-17.34, 27.6, 48.13)
ob_cube_023.location = (-16.34, 27.6, 50.13)
ob_cube_024.location = (-30.08, 25.88, 45.52)
ob_cube_025.location = (-32.08, 25.88, 45.52)
ob_cube_026.location = (-31.08, 25.88, 47.52)
ob_cube_027.location = (-22.92, 24.46, 42.35)
ob_cube_028.location = (-24.92, 24.46, 42.35)
ob_cube_029.location = (-23.92, 24.46, 44.35)
ob_cube_030.location = (-33.56, 23.73, 41.47)
ob_cube_031.location = (-35.56, 23.73, 41.47)
ob_cube_032.location = (-34.56, 23.73, 43.47)
ob_cube_033.location = (-24.67, 205.3, 56.38)
ob_cube_034.location = (-26.67, 205.3, 56.38)
ob_cube_035.location = (-25.67, 205.3, 58.38)
ob_cube_036.location = (-28.15, 203.1, 52.33)
ob_cube_037.location = (-30.15, 203.1, 52.33)
ob_cube_038.location = (-29.15, 203.1, 54.33)
ob_cube_039.location = (-18.06, 201.2, 56.33)
ob_cube_040.location = (-20.06, 201.2, 56.33)
ob_cube_041.location = (-19.06, 201.2, 58.33)
ob_cube_042.location = (-21.54, 199.1, 52.28)
ob_cube_043.location = (-23.54, 199.1, 52.28)
ob_cube_044.location = (-22.54, 199.1, 54.28)
ob_cube_045.location = (-27.51, 210.3, 62.05)
ob_cube_046.location = (-29.51, 210.3, 62.05)
ob_cube_047.location = (-28.51, 210.3, 64.05)
ob_cube_048.location = (-30.99, 208.1, 58.0)
ob_cube_049.location = (-32.99, 208.1, 58.0)
ob_cube_050.location = (-31.99, 208.1, 60.0)
ob_cube_051.location = (-16.79, 206.4, 66.51)
ob_cube_052.location = (-18.79, 206.4, 66.51)
ob_cube_053.location = (-17.79, 206.4, 68.51)
ob_cube_054.location = (-20.27, 204.2, 62.47)
ob_cube_055.location = (-22.27, 204.2, 62.47)
ob_cube_056.location = (-21.27, 204.2, 64.47)
ob_cube_057.location = (-20.76, 212.4, 72.62)
ob_cube_058.location = (-22.76, 212.4, 72.62)
ob_cube_059.location = (-21.76, 212.4, 74.62)
ob_cube_060.location = (-24.24, 210.2, 68.58)
ob_cube_061.location = (-26.24, 210.2, 68.58)
ob_cube_062.location = (-25.24, 210.2, 70.58)
ob_cube_063.location = (-29.76, 215.3, 68.36)
ob_cube_064.location = (-31.76, 215.3, 68.36)
ob_cube_065.location = (-30.76, 215.3, 70.36)
ob_cube_066.location = (-33.24, 213.2, 64.31)
ob_cube_067.location = (-35.24, 213.2, 64.31)
ob_cube_068.location = (-34.24, 213.2, 66.31)
ob_cube_069.location = (-30.34, 219.9, 75.53)
ob_cube_070.location = (-32.34, 219.9, 75.53)
ob_cube_071.location = (-31.34, 219.9, 77.53)
ob_cube_072.location = (-33.82, 217.7, 71.48)
ob_cube_073.location = (-35.82, 217.7, 71.48)
ob_cube_074.location = (-34.82, 217.7, 73.48)
ob_empty_001.location = (-22.24, 170.9, 38.06)
ob_empty_001.rotation_euler = (0.0, -0.0, 3.142)
ob_empty_001.empty_display_type = 'CONE'

# ---- collection membership
col_collection.objects.link(ob_camera)
col_collection.objects.link(ob_empty)
col_collection.objects.link(ob_plane_002)
col_collection.objects.link(ob_cube_003)
col_collection.objects.link(ob_cube_004)
col_collection.objects.link(ob_plane_001)
col_collection.objects.link(ob_cube)
col_collection.objects.link(ob_exit_triger)
col_collection.objects.link(ob_cube_002)
col_collection.objects.link(ob_wire_frame)
col_collection.objects.link(ob_cube_005)
col_collection.objects.link(ob_cube_006)
col_collection.objects.link(ob_cube_007)
col_collection.objects.link(ob_plane)
col_collection.objects.link(ob_plane_005)
col_collection.objects.link(ob_sun)
col_collection.objects.link(ob_cube_001)
col_collection.objects.link(ob_cube_008)
col_collection.objects.link(ob_plane_003)
col_collection.objects.link(ob_cube_009)
col_collection.objects.link(ob_cube_010)
col_collection.objects.link(ob_cube_011)
col_collection.objects.link(ob_cube_012)
col_collection.objects.link(ob_cube_013)
col_collection.objects.link(ob_cube_014)
col_collection.objects.link(ob_cube_015)
col_collection.objects.link(ob_cube_016)
col_collection.objects.link(ob_cube_017)
col_collection.objects.link(ob_cube_018)
col_collection.objects.link(ob_cube_019)
col_collection.objects.link(ob_cube_020)
col_collection.objects.link(ob_cube_021)
col_collection.objects.link(ob_cube_022)
col_collection.objects.link(ob_cube_023)
col_collection.objects.link(ob_cube_024)
col_collection.objects.link(ob_cube_025)
col_collection.objects.link(ob_cube_026)
col_collection.objects.link(ob_cube_027)
col_collection.objects.link(ob_cube_028)
col_collection.objects.link(ob_cube_029)
col_collection.objects.link(ob_cube_030)
col_collection.objects.link(ob_cube_031)
col_collection.objects.link(ob_cube_032)
col_collection.objects.link(ob_cube_033)
col_collection.objects.link(ob_cube_034)
col_collection.objects.link(ob_cube_035)
col_collection.objects.link(ob_cube_036)
col_collection.objects.link(ob_cube_037)
col_collection.objects.link(ob_cube_038)
col_collection.objects.link(ob_cube_039)
col_collection.objects.link(ob_cube_040)
col_collection.objects.link(ob_cube_041)
col_collection.objects.link(ob_cube_042)
col_collection.objects.link(ob_cube_043)
col_collection.objects.link(ob_cube_044)
col_collection.objects.link(ob_cube_045)
col_collection.objects.link(ob_cube_046)
col_collection.objects.link(ob_cube_047)
col_collection.objects.link(ob_cube_048)
col_collection.objects.link(ob_cube_049)
col_collection.objects.link(ob_cube_050)
col_collection.objects.link(ob_cube_051)
col_collection.objects.link(ob_cube_052)
col_collection.objects.link(ob_cube_053)
col_collection.objects.link(ob_cube_054)
col_collection.objects.link(ob_cube_055)
col_collection.objects.link(ob_cube_056)
col_collection.objects.link(ob_cube_057)
col_collection.objects.link(ob_cube_058)
col_collection.objects.link(ob_cube_059)
col_collection.objects.link(ob_cube_060)
col_collection.objects.link(ob_cube_061)
col_collection.objects.link(ob_cube_062)
col_collection.objects.link(ob_cube_063)
col_collection.objects.link(ob_cube_064)
col_collection.objects.link(ob_cube_065)
col_collection.objects.link(ob_cube_066)
col_collection.objects.link(ob_cube_067)
col_collection.objects.link(ob_cube_068)
col_collection.objects.link(ob_cube_069)
col_collection.objects.link(ob_cube_070)
col_collection.objects.link(ob_cube_071)
col_collection.objects.link(ob_cube_072)
col_collection.objects.link(ob_cube_073)
col_collection.objects.link(ob_cube_074)
col_collection.objects.link(ob_empty_001)

# ---- scene / render settings (as saved in the file)
scene.camera = ob_camera
scene.frame_start = 1; scene.frame_end = 250; scene.frame_set(0)
scene.render.engine = 'BLENDER_EEVEE_NEXT'
scene.cycles.sampling_pattern = 'TABULATED_SOBOL'
scene.view_settings.view_transform = 'Filmic'
bpy.context.view_layer.update()
